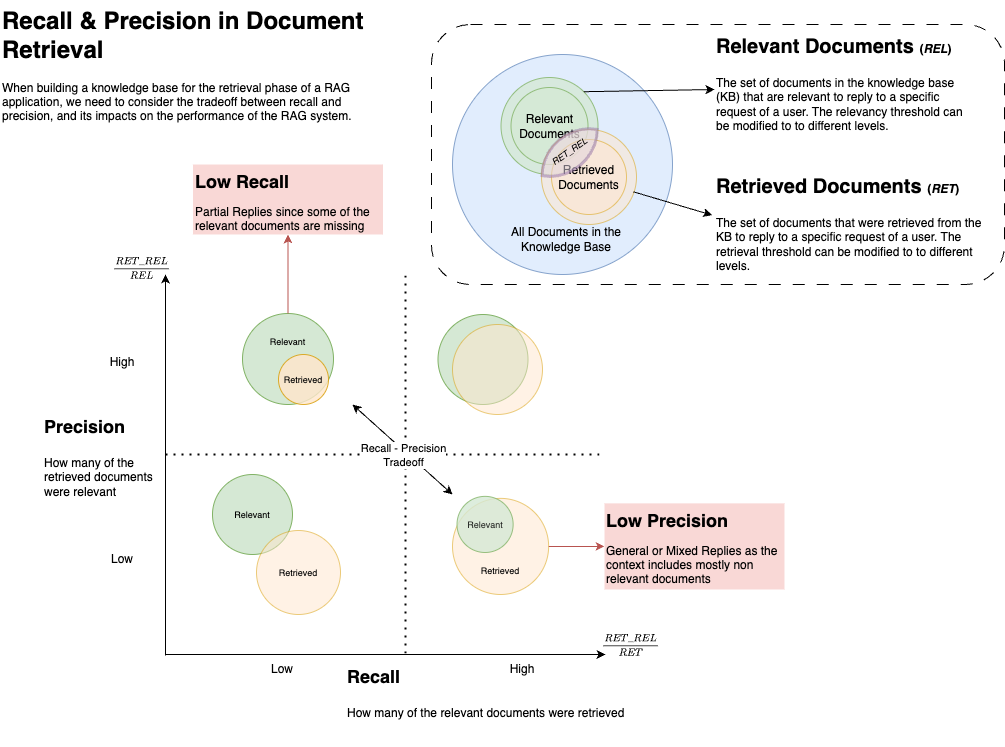

The diagram above was exported from draw.io. Its source (the exported page's mxGraphModel, read from the mxfile embedded in the PNG):
<mxGraphModel dx="1294" dy="988" grid="1" gridSize="10" guides="1" tooltips="1" connect="1" arrows="1" fold="1" page="1" pageScale="1" pageWidth="1169" pageHeight="827" math="1" shadow="0">
  <root>
    <mxCell id="0" />
    <mxCell id="1" parent="0" />
    <mxCell id="HiE0PbRfCu3zehcWpv9y-37" value="" style="rounded=1;whiteSpace=wrap;html=1;dashed=1;dashPattern=12 12;" vertex="1" parent="1">
      <mxGeometry x="537" y="70" width="573" height="260" as="geometry" />
    </mxCell>
    <mxCell id="HiE0PbRfCu3zehcWpv9y-2" value="" style="ellipse;whiteSpace=wrap;html=1;aspect=fixed;fillColor=#dae8fc;strokeColor=#6c8ebf;opacity=80;" vertex="1" parent="1">
      <mxGeometry x="558" y="100" width="220" height="220" as="geometry" />
    </mxCell>
    <mxCell id="HiE0PbRfCu3zehcWpv9y-3" value="" style="ellipse;whiteSpace=wrap;html=1;aspect=fixed;fillColor=#d5e8d4;strokeColor=#82b366;opacity=80;" vertex="1" parent="1">
      <mxGeometry x="606.5" y="123" width="97" height="97" as="geometry" />
    </mxCell>
    <mxCell id="HiE0PbRfCu3zehcWpv9y-5" value="Relevant Documents" style="ellipse;whiteSpace=wrap;html=1;aspect=fixed;fillColor=#d5e8d4;strokeColor=#82b366;opacity=80;" vertex="1" parent="1">
      <mxGeometry x="616.5" y="133" width="77" height="77" as="geometry" />
    </mxCell>
    <mxCell id="HiE0PbRfCu3zehcWpv9y-4" value="" style="ellipse;whiteSpace=wrap;html=1;aspect=fixed;opacity=50;fillColor=#ffe6cc;strokeColor=#d79b00;" vertex="1" parent="1">
      <mxGeometry x="647" y="175" width="95" height="95" as="geometry" />
    </mxCell>
    <mxCell id="HiE0PbRfCu3zehcWpv9y-6" value="Retrieved Documents" style="ellipse;whiteSpace=wrap;html=1;aspect=fixed;opacity=50;fillColor=#ffe6cc;strokeColor=#d79b00;" vertex="1" parent="1">
      <mxGeometry x="657" y="185" width="75" height="75" as="geometry" />
    </mxCell>
    <mxCell id="HiE0PbRfCu3zehcWpv9y-7" value="" style="endArrow=classic;html=1;rounded=0;" edge="1" parent="1">
      <mxGeometry width="50" height="50" relative="1" as="geometry">
        <mxPoint x="271" y="701" as="sourcePoint" />
        <mxPoint x="271" y="320" as="targetPoint" />
      </mxGeometry>
    </mxCell>
    <mxCell id="HiE0PbRfCu3zehcWpv9y-8" value="" style="endArrow=classic;html=1;rounded=0;" edge="1" parent="1">
      <mxGeometry width="50" height="50" relative="1" as="geometry">
        <mxPoint x="271" y="700" as="sourcePoint" />
        <mxPoint x="711" y="700" as="targetPoint" />
      </mxGeometry>
    </mxCell>
    <mxCell id="HiE0PbRfCu3zehcWpv9y-9" value="" style="endArrow=none;dashed=1;html=1;dashPattern=1 3;strokeWidth=2;rounded=0;" edge="1" parent="1">
      <mxGeometry width="50" height="50" relative="1" as="geometry">
        <mxPoint x="511" y="699" as="sourcePoint" />
        <mxPoint x="511" y="320" as="targetPoint" />
      </mxGeometry>
    </mxCell>
    <mxCell id="HiE0PbRfCu3zehcWpv9y-10" value="" style="endArrow=none;dashed=1;html=1;dashPattern=1 3;strokeWidth=2;rounded=0;" edge="1" parent="1">
      <mxGeometry width="50" height="50" relative="1" as="geometry">
        <mxPoint x="271" y="500" as="sourcePoint" />
        <mxPoint x="711" y="500" as="targetPoint" />
      </mxGeometry>
    </mxCell>
    <mxCell id="HiE0PbRfCu3zehcWpv9y-12" value="&lt;font style=&quot;font-size: 9px;&quot;&gt;Retrieved&lt;/font&gt;&lt;div&gt;&lt;font style=&quot;font-size: 9px;&quot;&gt;&lt;br&gt;&lt;/font&gt;&lt;/div&gt;" style="ellipse;whiteSpace=wrap;html=1;aspect=fixed;opacity=50;fillColor=#ffe6cc;strokeColor=#d79b00;verticalAlign=bottom;" vertex="1" parent="1">
      <mxGeometry x="558" y="543.87" width="96.13" height="96.13" as="geometry" />
    </mxCell>
    <mxCell id="HiE0PbRfCu3zehcWpv9y-13" value="&lt;h1 style=&quot;margin-top: 0px;&quot;&gt;&lt;font style=&quot;font-size: 18px;&quot;&gt;Recall&lt;/font&gt;&lt;/h1&gt;&lt;p&gt;How many of the relevant documents were retrieved&lt;/p&gt;" style="text;html=1;whiteSpace=wrap;overflow=hidden;rounded=0;" vertex="1" parent="1">
      <mxGeometry x="451" y="700" width="287" height="90" as="geometry" />
    </mxCell>
    <mxCell id="HiE0PbRfCu3zehcWpv9y-14" value="&lt;h1 style=&quot;margin-top: 0px;&quot;&gt;&lt;font style=&quot;font-size: 18px;&quot;&gt;Precision&lt;/font&gt;&lt;/h1&gt;&lt;p&gt;How many of the r&lt;span style=&quot;background-color: initial;&quot;&gt;etrieved&amp;nbsp;&lt;/span&gt;&lt;span style=&quot;background-color: initial;&quot;&gt;documents were r&lt;/span&gt;&lt;span style=&quot;background-color: initial;&quot;&gt;elevant&lt;/span&gt;&lt;span style=&quot;background-color: initial;&quot;&gt;&amp;nbsp;&lt;/span&gt;&lt;/p&gt;" style="text;html=1;whiteSpace=wrap;overflow=hidden;rounded=0;" vertex="1" parent="1">
      <mxGeometry x="148" y="450" width="140" height="109.17" as="geometry" />
    </mxCell>
    <mxCell id="HiE0PbRfCu3zehcWpv9y-15" value="High" style="text;html=1;align=center;verticalAlign=middle;whiteSpace=wrap;rounded=0;" vertex="1" parent="1">
      <mxGeometry x="198" y="393" width="60" height="30" as="geometry" />
    </mxCell>
    <mxCell id="HiE0PbRfCu3zehcWpv9y-16" value="Low" style="text;html=1;align=center;verticalAlign=middle;whiteSpace=wrap;rounded=0;" vertex="1" parent="1">
      <mxGeometry x="198" y="590" width="60" height="30" as="geometry" />
    </mxCell>
    <mxCell id="HiE0PbRfCu3zehcWpv9y-17" value="Low" style="text;html=1;align=center;verticalAlign=middle;whiteSpace=wrap;rounded=0;" vertex="1" parent="1">
      <mxGeometry x="358" y="700" width="60" height="30" as="geometry" />
    </mxCell>
    <mxCell id="HiE0PbRfCu3zehcWpv9y-18" value="High" style="text;html=1;align=center;verticalAlign=middle;whiteSpace=wrap;rounded=0;" vertex="1" parent="1">
      <mxGeometry x="598" y="700" width="60" height="30" as="geometry" />
    </mxCell>
    <mxCell id="HiE0PbRfCu3zehcWpv9y-19" value="" style="ellipse;whiteSpace=wrap;html=1;aspect=fixed;fillColor=#d5e8d4;strokeColor=#82b366;" vertex="1" parent="1">
      <mxGeometry x="543.5" y="360" width="90" height="90" as="geometry" />
    </mxCell>
    <mxCell id="HiE0PbRfCu3zehcWpv9y-20" value="" style="ellipse;whiteSpace=wrap;html=1;aspect=fixed;opacity=50;fillColor=#ffe6cc;strokeColor=#d79b00;" vertex="1" parent="1">
      <mxGeometry x="558" y="370" width="90" height="90" as="geometry" />
    </mxCell>
    <mxCell id="HiE0PbRfCu3zehcWpv9y-21" value="&lt;font style=&quot;font-size: 9px;&quot;&gt;Relevant&lt;/font&gt;" style="ellipse;whiteSpace=wrap;html=1;aspect=fixed;fillColor=#d5e8d4;strokeColor=#82b366;" vertex="1" parent="1">
      <mxGeometry x="318" y="520" width="80" height="80" as="geometry" />
    </mxCell>
    <mxCell id="HiE0PbRfCu3zehcWpv9y-22" value="&lt;font style=&quot;font-size: 9px;&quot;&gt;Retrieved&lt;/font&gt;" style="ellipse;whiteSpace=wrap;html=1;aspect=fixed;opacity=50;fillColor=#ffe6cc;strokeColor=#d79b00;" vertex="1" parent="1">
      <mxGeometry x="362" y="576" width="84" height="84" as="geometry" />
    </mxCell>
    <mxCell id="HiE0PbRfCu3zehcWpv9y-23" value="&lt;div&gt;&lt;font style=&quot;font-size: 9px;&quot;&gt;&lt;br&gt;&lt;/font&gt;&lt;/div&gt;&lt;font style=&quot;font-size: 9px;&quot;&gt;Relevant&lt;/font&gt;" style="ellipse;whiteSpace=wrap;html=1;aspect=fixed;fillColor=#d5e8d4;strokeColor=#82b366;verticalAlign=top;" vertex="1" parent="1">
      <mxGeometry x="348" y="359" width="91" height="91" as="geometry" />
    </mxCell>
    <mxCell id="HiE0PbRfCu3zehcWpv9y-24" value="&lt;font style=&quot;font-size: 9px;&quot;&gt;Retrieved&lt;/font&gt;" style="ellipse;whiteSpace=wrap;html=1;aspect=fixed;opacity=80;fillColor=#ffe6cc;strokeColor=#d79b00;" vertex="1" parent="1">
      <mxGeometry x="384" y="400" width="50" height="50" as="geometry" />
    </mxCell>
    <mxCell id="HiE0PbRfCu3zehcWpv9y-25" value="All Documents in the Knowledge Base" style="text;html=1;align=center;verticalAlign=middle;whiteSpace=wrap;rounded=0;" vertex="1" parent="1">
      <mxGeometry x="606.5" y="270" width="130" height="30" as="geometry" />
    </mxCell>
    <mxCell id="HiE0PbRfCu3zehcWpv9y-26" value="" style="endArrow=classic;html=1;rounded=0;exitX=1;exitY=0;exitDx=0;exitDy=0;entryX=0;entryY=0.5;entryDx=0;entryDy=0;" edge="1" parent="1" source="HiE0PbRfCu3zehcWpv9y-3" target="HiE0PbRfCu3zehcWpv9y-27">
      <mxGeometry width="50" height="50" relative="1" as="geometry">
        <mxPoint x="687" y="420" as="sourcePoint" />
        <mxPoint x="807" y="120" as="targetPoint" />
      </mxGeometry>
    </mxCell>
    <mxCell id="HiE0PbRfCu3zehcWpv9y-27" value="&lt;h1 style=&quot;margin-top: 0px;&quot;&gt;&lt;font style=&quot;font-size: 20px;&quot;&gt;Relevant Documents &lt;/font&gt;&lt;font style=&quot;font-size: 12px;&quot;&gt;(&lt;i&gt;REL&lt;/i&gt;)&lt;/font&gt;&lt;/h1&gt;&lt;p style=&quot;&quot;&gt;&lt;font style=&quot;font-size: 12px;&quot;&gt;The set of documents in the knowledge base (KB) that are relevant to reply to a specific request of a user. The relevancy threshold can be modified to to different levels.&lt;/font&gt;&lt;/p&gt;" style="text;html=1;whiteSpace=wrap;overflow=hidden;rounded=0;" vertex="1" parent="1">
      <mxGeometry x="820" y="70" width="260" height="130" as="geometry" />
    </mxCell>
    <mxCell id="HiE0PbRfCu3zehcWpv9y-28" value="&lt;h1 style=&quot;margin-top: 0px;&quot;&gt;&lt;font style=&quot;font-size: 20px;&quot;&gt;Retrieved Documents &lt;/font&gt;&lt;font style=&quot;font-size: 12px;&quot;&gt;(&lt;i&gt;RET&lt;/i&gt;)&lt;/font&gt;&lt;/h1&gt;&lt;p style=&quot;&quot;&gt;&lt;font style=&quot;font-size: 12px;&quot;&gt;The set of documents that were retrieved from the KB to reply to a specific request of a user. The retrieval threshold can be modified to to different levels.&lt;/font&gt;&lt;/p&gt;" style="text;html=1;whiteSpace=wrap;overflow=hidden;rounded=0;" vertex="1" parent="1">
      <mxGeometry x="820" y="210" width="270" height="120" as="geometry" />
    </mxCell>
    <mxCell id="HiE0PbRfCu3zehcWpv9y-29" value="" style="endArrow=classic;html=1;rounded=0;exitX=0.968;exitY=0.656;exitDx=0;exitDy=0;exitPerimeter=0;entryX=-0.009;entryY=0.422;entryDx=0;entryDy=0;entryPerimeter=0;" edge="1" parent="1" source="HiE0PbRfCu3zehcWpv9y-4" target="HiE0PbRfCu3zehcWpv9y-28">
      <mxGeometry width="50" height="50" relative="1" as="geometry">
        <mxPoint x="699" y="147" as="sourcePoint" />
        <mxPoint x="817" y="230" as="targetPoint" />
      </mxGeometry>
    </mxCell>
    <mxCell id="HiE0PbRfCu3zehcWpv9y-30" value="" style="endArrow=classic;startArrow=classic;html=1;rounded=0;" edge="1" parent="1">
      <mxGeometry width="50" height="50" relative="1" as="geometry">
        <mxPoint x="558" y="540" as="sourcePoint" />
        <mxPoint x="458" y="450" as="targetPoint" />
      </mxGeometry>
    </mxCell>
    <mxCell id="HiE0PbRfCu3zehcWpv9y-31" value="Recall - Precision&lt;br&gt;Tradeoff" style="edgeLabel;html=1;align=center;verticalAlign=middle;resizable=0;points=[];" vertex="1" connectable="0" parent="HiE0PbRfCu3zehcWpv9y-30">
      <mxGeometry x="0.3275" relative="1" as="geometry">
        <mxPoint x="17" y="20" as="offset" />
      </mxGeometry>
    </mxCell>
    <mxCell id="HiE0PbRfCu3zehcWpv9y-32" value="&lt;h1 style=&quot;margin-top: 0px; font-size: 18px;&quot;&gt;&lt;font style=&quot;font-size: 18px;&quot;&gt;Low Recall&lt;/font&gt;&lt;/h1&gt;&lt;p style=&quot;&quot;&gt;&lt;font style=&quot;font-size: 12px;&quot;&gt;Partial Replies since some of the relevant documents are missing&lt;/font&gt;&lt;/p&gt;" style="text;html=1;whiteSpace=wrap;overflow=hidden;rounded=0;fontFamily=Helvetica;fontSize=12;fillColor=#f8cecc;strokeColor=none;opacity=80;" vertex="1" parent="1">
      <mxGeometry x="298.5" y="210" width="190" height="70" as="geometry" />
    </mxCell>
    <mxCell id="HiE0PbRfCu3zehcWpv9y-33" value="" style="endArrow=classic;html=1;rounded=0;exitX=0.5;exitY=0;exitDx=0;exitDy=0;fillColor=#f8cecc;strokeColor=#b85450;entryX=0.5;entryY=1;entryDx=0;entryDy=0;" edge="1" parent="1" source="HiE0PbRfCu3zehcWpv9y-23" target="HiE0PbRfCu3zehcWpv9y-32">
      <mxGeometry width="50" height="50" relative="1" as="geometry">
        <mxPoint x="679" y="97" as="sourcePoint" />
        <mxPoint x="358" y="300" as="targetPoint" />
      </mxGeometry>
    </mxCell>
    <mxCell id="HiE0PbRfCu3zehcWpv9y-34" value="&lt;h1 style=&quot;margin-top: 0px; font-size: 18px;&quot;&gt;&lt;font style=&quot;font-size: 18px;&quot;&gt;Low Precision&lt;/font&gt;&lt;/h1&gt;&lt;p style=&quot;&quot;&gt;&lt;font style=&quot;font-size: 12px;&quot;&gt;General or Mixed Replies as the context includes mostly non relevant documents&lt;/font&gt;&lt;/p&gt;" style="text;html=1;whiteSpace=wrap;overflow=hidden;rounded=0;fillColor=#f8cecc;strokeColor=none;opacity=80;" vertex="1" parent="1">
      <mxGeometry x="710" y="548.87" width="180" height="86.13" as="geometry" />
    </mxCell>
    <mxCell id="HiE0PbRfCu3zehcWpv9y-35" value="" style="endArrow=classic;html=1;rounded=0;fillColor=#f8cecc;strokeColor=#b85450;entryX=0;entryY=0.5;entryDx=0;entryDy=0;exitX=1;exitY=0.5;exitDx=0;exitDy=0;" edge="1" parent="1" source="HiE0PbRfCu3zehcWpv9y-12" target="HiE0PbRfCu3zehcWpv9y-34">
      <mxGeometry width="50" height="50" relative="1" as="geometry">
        <mxPoint x="668" y="580" as="sourcePoint" />
        <mxPoint x="368" y="310" as="targetPoint" />
      </mxGeometry>
    </mxCell>
    <mxCell id="HiE0PbRfCu3zehcWpv9y-36" value="&lt;h1 style=&quot;margin-top: 0px;&quot;&gt;Recall &amp;amp; Precision in Document Retrieval&amp;nbsp;&lt;/h1&gt;&lt;p&gt;When building a knowledge base for the retrieval phase of a RAG application, we need to consider the tradeoff between recall and precision, and its impacts on the performance of the RAG system.&lt;/p&gt;" style="text;html=1;whiteSpace=wrap;overflow=hidden;rounded=0;" vertex="1" parent="1">
      <mxGeometry x="106" y="46" width="370" height="120" as="geometry" />
    </mxCell>
    <mxCell id="HiE0PbRfCu3zehcWpv9y-44" value="" style="verticalLabelPosition=bottom;align=center;dashed=0;html=1;verticalAlign=top;shape=mxgraph.pid.fittings.compensator;rotation=50;fillColor=#e1d5e7;strokeColor=#9673a6;opacity=50;strokeWidth=3;" vertex="1" parent="1">
      <mxGeometry x="658.7" y="162.07" width="32.94" height="72" as="geometry" />
    </mxCell>
    <mxCell id="HiE0PbRfCu3zehcWpv9y-45" value="&lt;font style=&quot;font-size: 9px;&quot;&gt;&lt;i&gt;RET_REL&lt;/i&gt;&lt;/font&gt;" style="text;html=1;align=center;verticalAlign=middle;whiteSpace=wrap;rounded=0;rotation=-35;" vertex="1" parent="1">
      <mxGeometry x="644.4999999999999" y="182" width="60" height="30" as="geometry" />
    </mxCell>
    <mxCell id="HiE0PbRfCu3zehcWpv9y-47" value="$$\frac{RET\_REL}{REL}$$" style="text;whiteSpace=wrap;html=1;fontSize=9;" vertex="1" parent="1">
      <mxGeometry x="217" y="287" width="90" height="30" as="geometry" />
    </mxCell>
    <mxCell id="HiE0PbRfCu3zehcWpv9y-48" value="$$\frac{RET\_REL}{RET}$$" style="text;whiteSpace=wrap;html=1;fontSize=9;" vertex="1" parent="1">
      <mxGeometry x="706" y="664" width="90" height="30" as="geometry" />
    </mxCell>
    <mxCell id="HiE0PbRfCu3zehcWpv9y-11" value="&lt;font style=&quot;font-size: 9px;&quot;&gt;Relevant&lt;/font&gt;" style="ellipse;whiteSpace=wrap;html=1;aspect=fixed;fillColor=#d5e8d4;strokeColor=#82b366;textOpacity=80;opacity=80;" vertex="1" parent="1">
      <mxGeometry x="562.5" y="541.87" width="56.13" height="56.13" as="geometry" />
    </mxCell>
  </root>
</mxGraphModel>